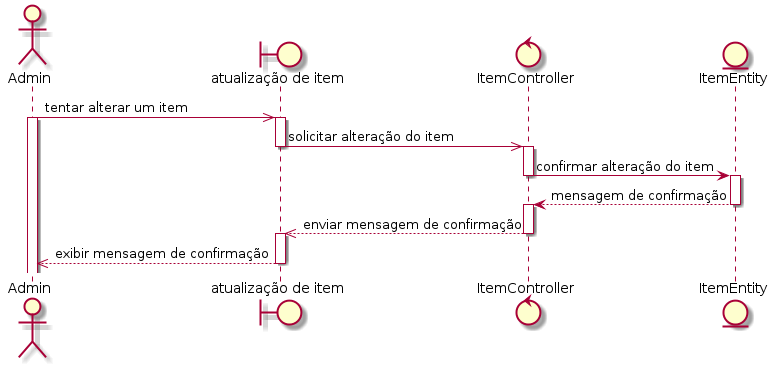

The diagram above was rendered by PlantUML. Its source (embedded in the PNG):
@startuml
actor Admin

boundary "atualização de item" as grupo
control ItemController
entity ItemEntity

Admin ->> grupo: tentar alterar um item
activate Admin
activate grupo
grupo ->> ItemController: solicitar alteração do item
deactivate grupo
activate ItemController
ItemController -> ItemEntity: confirmar alteração do item
deactivate ItemController
activate ItemEntity
ItemEntity --> ItemController: mensagem de confirmação
deactivate ItemEntity
activate ItemController
ItemController -->> grupo: enviar mensagem de confirmação
deactivate ItemController
activate grupo
grupo -->> Admin: exibir mensagem de confirmação
deactivate grupo
@enduml